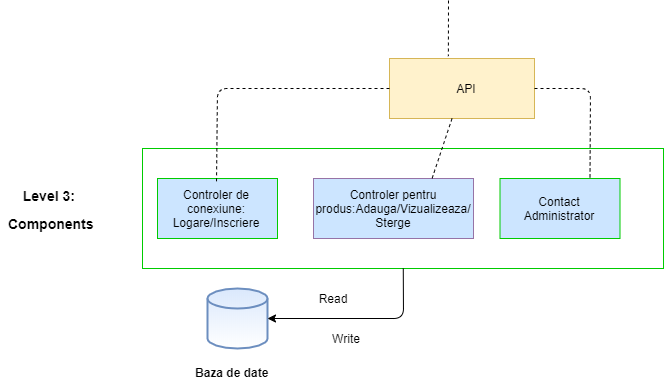

The diagram above was exported from draw.io. Its source (the exported page's mxGraphModel, read from the mxfile embedded in the PNG):
<mxGraphModel dx="868" dy="471" grid="1" gridSize="10" guides="1" tooltips="1" connect="1" arrows="1" fold="1" page="1" pageScale="1" pageWidth="850" pageHeight="1100" math="0" shadow="0">
  <root>
    <mxCell id="0" />
    <mxCell id="1" parent="0" />
    <mxCell id="eDNajjdpHQRLtrIvils7-1" value="" style="text;html=1;strokeColor=#d6b656;fillColor=#fff2cc;align=center;verticalAlign=middle;whiteSpace=wrap;rounded=0;fontFamily=Helvetica;fontSize=12;fontColor=#000000;" vertex="1" parent="1">
      <mxGeometry x="416" y="780" width="145" height="60" as="geometry" />
    </mxCell>
    <mxCell id="eDNajjdpHQRLtrIvils7-2" value="API" style="text;html=1;strokeColor=none;fillColor=none;align=center;verticalAlign=middle;whiteSpace=wrap;rounded=0;" vertex="1" parent="1">
      <mxGeometry x="448" y="800" width="90" height="20" as="geometry" />
    </mxCell>
    <mxCell id="eDNajjdpHQRLtrIvils7-3" value="" style="rounded=0;whiteSpace=wrap;html=1;strokeColor=#00CC00;" vertex="1" parent="1">
      <mxGeometry x="169" y="870" width="521" height="120" as="geometry" />
    </mxCell>
    <mxCell id="eDNajjdpHQRLtrIvils7-4" value="" style="rounded=0;whiteSpace=wrap;html=1;strokeColor=#00CC00;fillColor=#CCE5FF;gradientColor=none;" vertex="1" parent="1">
      <mxGeometry x="184" y="900" width="120" height="60" as="geometry" />
    </mxCell>
    <mxCell id="eDNajjdpHQRLtrIvils7-5" value="Controler de conexiune: Logare/Inscriere" style="text;html=1;strokeColor=none;fillColor=none;align=center;verticalAlign=middle;whiteSpace=wrap;rounded=0;" vertex="1" parent="1">
      <mxGeometry x="185" y="905" width="116" height="50" as="geometry" />
    </mxCell>
    <mxCell id="eDNajjdpHQRLtrIvils7-6" value="" style="rounded=0;whiteSpace=wrap;html=1;strokeColor=#9673a6;fillColor=#CCE5FF;" vertex="1" parent="1">
      <mxGeometry x="340" y="900" width="160" height="60" as="geometry" />
    </mxCell>
    <mxCell id="eDNajjdpHQRLtrIvils7-7" value="Controler pentru produs:Adauga/Vizualizeaza/&lt;br&gt;Sterge" style="text;html=1;strokeColor=none;fillColor=none;align=center;verticalAlign=middle;whiteSpace=wrap;rounded=0;" vertex="1" parent="1">
      <mxGeometry x="344.5" y="902.5" width="151" height="55" as="geometry" />
    </mxCell>
    <mxCell id="eDNajjdpHQRLtrIvils7-8" value="" style="rounded=0;whiteSpace=wrap;html=1;strokeColor=#00CC00;fillColor=#CCE5FF;gradientColor=none;" vertex="1" parent="1">
      <mxGeometry x="526.5" y="900" width="120" height="60" as="geometry" />
    </mxCell>
    <mxCell id="eDNajjdpHQRLtrIvils7-9" value="Contact Administrator" style="text;html=1;strokeColor=none;fillColor=none;align=center;verticalAlign=middle;whiteSpace=wrap;rounded=0;" vertex="1" parent="1">
      <mxGeometry x="542" y="910" width="88" height="40" as="geometry" />
    </mxCell>
    <mxCell id="eDNajjdpHQRLtrIvils7-10" value="" style="endArrow=none;dashed=1;html=1;entryX=0.5;entryY=0;entryDx=0;entryDy=0;" edge="1" parent="1" source="eDNajjdpHQRLtrIvils7-1" target="eDNajjdpHQRLtrIvils7-5">
      <mxGeometry width="50" height="50" relative="1" as="geometry">
        <mxPoint x="345.28932188134524" y="860" as="sourcePoint" />
        <mxPoint x="345.28932188134524" y="810" as="targetPoint" />
        <Array as="points">
          <mxPoint x="244" y="810" />
        </Array>
      </mxGeometry>
    </mxCell>
    <mxCell id="eDNajjdpHQRLtrIvils7-11" value="" style="endArrow=none;dashed=1;html=1;entryX=0.75;entryY=0;entryDx=0;entryDy=0;" edge="1" parent="1" source="eDNajjdpHQRLtrIvils7-1" target="eDNajjdpHQRLtrIvils7-7">
      <mxGeometry width="50" height="50" relative="1" as="geometry">
        <mxPoint x="488.5" y="890" as="sourcePoint" />
        <mxPoint x="488.5" y="910.7106781186548" as="targetPoint" />
      </mxGeometry>
    </mxCell>
    <mxCell id="eDNajjdpHQRLtrIvils7-12" value="" style="endArrow=none;dashed=1;html=1;entryX=0.75;entryY=0;entryDx=0;entryDy=0;exitX=1;exitY=0.5;exitDx=0;exitDy=0;" edge="1" parent="1" source="eDNajjdpHQRLtrIvils7-1" target="eDNajjdpHQRLtrIvils7-8">
      <mxGeometry width="50" height="50" relative="1" as="geometry">
        <mxPoint x="561" y="860" as="sourcePoint" />
        <mxPoint x="631.7106781186548" y="810" as="targetPoint" />
        <Array as="points">
          <mxPoint x="617" y="810" />
        </Array>
      </mxGeometry>
    </mxCell>
    <mxCell id="eDNajjdpHQRLtrIvils7-13" value="" style="strokeWidth=2;html=1;shape=mxgraph.flowchart.database;whiteSpace=wrap;fillColor=#dae8fc;strokeColor=#6c8ebf;gradientColor=#ffffff;" vertex="1" parent="1">
      <mxGeometry x="234" y="1010" width="60" height="60" as="geometry" />
    </mxCell>
    <mxCell id="eDNajjdpHQRLtrIvils7-14" value="" style="endArrow=classic;html=1;entryX=1;entryY=0.5;entryDx=0;entryDy=0;entryPerimeter=0;" edge="1" parent="1" source="eDNajjdpHQRLtrIvils7-3" target="eDNajjdpHQRLtrIvils7-13">
      <mxGeometry width="50" height="50" relative="1" as="geometry">
        <mxPoint x="429.5" y="1040" as="sourcePoint" />
        <mxPoint x="429.5" y="1060.7106781186549" as="targetPoint" />
        <Array as="points">
          <mxPoint x="430" y="1040" />
        </Array>
      </mxGeometry>
    </mxCell>
    <mxCell id="eDNajjdpHQRLtrIvils7-15" value="&lt;font style=&quot;font-size: 14px&quot;&gt;Level 3:&amp;nbsp;&lt;br&gt;Components&lt;br&gt;&lt;/font&gt;" style="text;strokeColor=none;fillColor=none;html=1;fontSize=24;fontStyle=1;verticalAlign=middle;align=center;" vertex="1" parent="1">
      <mxGeometry x="27.5" y="890" width="100" height="75" as="geometry" />
    </mxCell>
    <mxCell id="eDNajjdpHQRLtrIvils7-16" value="&lt;font style=&quot;font-size: 12px&quot;&gt;Baza de date&lt;/font&gt;" style="text;strokeColor=none;fillColor=none;html=1;fontSize=24;fontStyle=1;verticalAlign=middle;align=center;" vertex="1" parent="1">
      <mxGeometry x="227.5" y="1070" width="61" height="40" as="geometry" />
    </mxCell>
    <mxCell id="eDNajjdpHQRLtrIvils7-17" value="Write" style="text;html=1;strokeColor=none;fillColor=none;align=center;verticalAlign=middle;whiteSpace=wrap;rounded=0;" vertex="1" parent="1">
      <mxGeometry x="352.5" y="1050" width="40" height="20" as="geometry" />
    </mxCell>
    <mxCell id="eDNajjdpHQRLtrIvils7-18" value="Read" style="text;html=1;strokeColor=none;fillColor=none;align=center;verticalAlign=middle;whiteSpace=wrap;rounded=0;" vertex="1" parent="1">
      <mxGeometry x="339" y="1010" width="40" height="20" as="geometry" />
    </mxCell>
    <mxCell id="eDNajjdpHQRLtrIvils7-19" value="" style="endArrow=none;dashed=1;html=1;entryX=0.406;entryY=-0.039;entryDx=0;entryDy=0;entryPerimeter=0;" edge="1" parent="1">
      <mxGeometry width="50" height="50" relative="1" as="geometry">
        <mxPoint x="475" y="722" as="sourcePoint" />
        <mxPoint x="474.8699999999999" y="777.6600000000001" as="targetPoint" />
      </mxGeometry>
    </mxCell>
  </root>
</mxGraphModel>